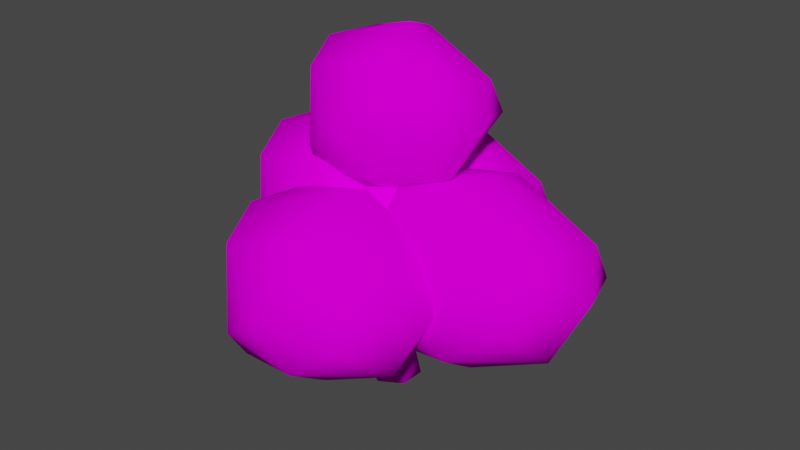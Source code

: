 # Source: Tree_1.blend  (saved by Blender 2.82.7; exported with 4.5.12 LTS)
import bpy
from mathutils import Matrix  # noqa: F401  (used for matrix-valued properties, if any)

bpy.ops.wm.read_factory_settings(use_empty=True)
scene = bpy.context.scene
scene.name = 'Scene'

# ---- collections
col_collection = bpy.data.collections.new('Collection'); scene.collection.children.link(col_collection)

# ---- images (referenced by path relative to the original .blend; pixels are not part of the script)
import os
ASSET_DIR = os.environ.get("B2B_ASSET_DIR", "")  # directory of the original .blend (textures are referenced by path, not embedded)
HERE = os.path.dirname(os.path.abspath(__file__))  # packed textures are extracted next to this script under _unpacked/

def load_image(name, relpath, width, height, colorspace="sRGB"):
    """Load a texture the original file referenced (path relative to the .blend, or extracted next to this script)."""
    p = next((c for c in (os.path.join(HERE, relpath), os.path.join(ASSET_DIR, relpath)) if relpath and os.path.exists(c)), "")
    if p:
        img = bpy.data.images.load(p, check_existing=True)
        img.name = name
    else:  # same state as the original file: an image datablock whose file is absent (Cycles renders it pink)
        img = bpy.data.images.new(name, width, height)
        img.source = "FILE"
        img.filepath = "//" + (relpath or name)
    img.colorspace_settings.name = colorspace
    return img
img_grasstexture_001 = load_image('GrassTexture.001', 'GrassTreeAndStoneTexture.png', 1024, 1024, 'sRGB')

# ---- materials (node trees are filled in below, after node groups)
mat_material_002 = bpy.data.materials.new('Material.002')
mat_material_002.use_transparent_shadow = False

# ---- material node trees
mat_material_002.use_nodes = True; mat_material_002.node_tree.nodes.clear()
_N = mat_material_002.node_tree.nodes; _L = mat_material_002.node_tree.links
n0 = _N.new('ShaderNodeOutputMaterial'); n0.name = 'Material Output'; n0.location = (300, 300)
n1 = _N.new('ShaderNodeBsdfPrincipled'); n1.name = 'Principled BSDF'; n1.location = (10, 300)
n1.distribution = 'GGX'
n1.subsurface_method = 'BURLEY'
n1.inputs[2].default_value = 1.0
n1.inputs[3].default_value = 1.45
n1.inputs[13].default_value = 0.0
n1.inputs[27].default_value = (0.0, 0.0, 0.0, 1.0)
n1.inputs[28].default_value = 1.0
n2 = _N.new('ShaderNodeTexImage'); n2.name = 'Image Texture'; n2.location = (-416, 158)
n2.image = img_grasstexture_001
_L.new(n1.outputs[0], n0.inputs[0])
_L.new(n2.outputs[0], n1.inputs[0])
n0.is_active_output = True

# ---- world
world_world = bpy.data.worlds.new('World'); scene.world = world_world
world_world.use_nodes = True; world_world.node_tree.nodes.clear()
_N = world_world.node_tree.nodes; _L = world_world.node_tree.links
n0 = _N.new('ShaderNodeOutputWorld'); n0.name = 'World Output'; n0.location = (300, 300)
n1 = _N.new('ShaderNodeBackground'); n1.name = 'Background'; n1.location = (10, 300)
n1.inputs[0].default_value = (0.05088, 0.05088, 0.05088, 1.0)
_L.new(n1.outputs[0], n0.inputs[0])
n0.is_active_output = True
world_world.color = (0.05088, 0.05088, 0.05088)
world_world.use_sun_shadow = False
world_world.sun_shadow_jitter_overblur = 0.0

# ---- meshes
me_cylinder_051 = bpy.data.meshes.new('Cylinder.051')
me_cylinder_051.from_pydata([(0.0, 1.0, 0.0), (-1.487e-08, 0.7846, 1.005), (0.866, 0.5, 0.0), (0.679, 0.3923, 1.03), (0.866, -0.5, 0.0), (0.679, -0.3923, 1.03), (-8.742e-08, -1.0, 0.0), (-9.072e-08, -0.7846, 1.005), (-0.866, -0.5, 0.0), (-0.679, -0.3923, 0.9803), (-0.866, 0.5, 0.0), (-0.679, 0.3923, 0.9803), (0.7537, 0.2398, 5.121), (0.3384, 0.4795, 5.126), (0.7537, -0.2398, 5.121), (0.3384, -0.4795, 5.126), (-0.07681, -0.2398, 5.131), (-0.07681, 0.2398, 5.131), (0.2658, 0.1299, 8.621), (0.0423, 0.2598, 8.595), (0.2658, -0.1299, 8.621), (0.0423, -0.2598, 8.595), (-0.1812, -0.1299, 8.568), (-0.1812, 0.1299, 8.568), (0.4895, 0.3937, 3.501), (0.8351, 0.3089, 3.694), (0.6558, 0.1969, 3.203), (0.9741, 0.1545, 3.465), (0.6558, -0.1969, 3.203), (0.9741, -0.1545, 3.465), (0.4895, -0.3937, 3.501), (0.8351, -0.3089, 3.694), (0.3233, -0.1969, 3.798), (0.6961, -0.1545, 3.922), (0.3233, 0.1969, 3.798), (0.6961, 0.1545, 3.922), (2.468, 0.0944, 3.939), (2.39, 0.1888, 4.083), (2.468, -0.0944, 3.939), (2.39, -0.1888, 4.083), (2.312, -0.0944, 4.227), (2.312, 0.0944, 4.227), (3.504, 0.05115, 5.065), (3.452, 0.1023, 5.136), (3.504, -0.05115, 5.065), (3.452, -0.1023, 5.136), (3.4, -0.05115, 5.208), (3.4, 0.05115, 5.208), (-0.05054, -0.3091, 4.593), (-0.3218, -0.2425, 4.745), (-0.1811, -0.1545, 4.36), (-0.4309, -0.1213, 4.565), (-0.1811, 0.1545, 4.36), (-0.4309, 0.1213, 4.565), (-0.05054, 0.3091, 4.593), (-0.3218, 0.2425, 4.745), (0.08001, 0.1545, 4.827), (-0.2127, 0.1213, 4.924), (0.08001, -0.1545, 4.827), (-0.2127, -0.1213, 4.924), (-1.604, -0.07411, 4.937), (-1.542, -0.1482, 5.05), (-1.604, 0.07411, 4.937), (-1.542, 0.1482, 5.05), (-1.481, 0.07411, 5.163), (-1.481, -0.07411, 5.163), (-2.33, -0.04016, 6.04), (-2.265, -0.08031, 6.064), (-2.33, 0.04016, 6.04), (-2.265, 0.08031, 6.064), (-2.2, 0.04016, 6.089), (-2.2, -0.04016, 6.089), (0.5544, 0.1521, 2.389), (0.4522, -0.2647, 2.622), (0.317, -0.04847, 2.03), (0.2659, -0.4323, 2.347), (-0.1578, -0.04847, 2.03), (-0.1067, -0.4323, 2.347), (-0.3952, 0.1521, 2.389), (-0.293, -0.2647, 2.622), (-0.1578, 0.3526, 2.748), (-0.1067, -0.09703, 2.898), (0.317, 0.3526, 2.748), (0.2659, -0.09703, 2.898), (0.1934, -2.234, 2.918), (0.3073, -2.14, 3.092), (-0.03425, -2.234, 2.918), (-0.1481, -2.14, 3.092), (-0.03425, -2.046, 3.265), (0.1934, -2.046, 3.265), (0.1413, -3.483, 4.276), (0.203, -3.42, 4.362), (0.01791, -3.483, 4.276), (-0.04378, -3.42, 4.362), (0.01791, -3.358, 4.449), (0.1413, -3.358, 4.449), (0.1139, 0.1096, 6.572), (0.1698, 0.3374, 6.699), (0.2436, 0.2192, 6.376), (0.2716, 0.429, 6.548), (0.5031, 0.2192, 6.376), (0.4752, 0.429, 6.548), (0.6329, 0.1096, 6.572), (0.577, 0.3374, 6.699), (0.5031, 3.254e-05, 6.768), (0.4752, 0.2458, 6.85), (0.2436, 3.237e-05, 6.768), (0.2716, 0.2458, 6.85), (0.3111, 1.413, 6.861), (0.2489, 1.362, 6.956), (0.4356, 1.413, 6.861), (0.4978, 1.362, 6.956), (0.4356, 1.311, 7.05), (0.3111, 1.311, 7.05), (0.3397, 2.023, 7.786), (0.3059, 1.968, 7.807), (0.4071, 2.023, 7.786), (0.4408, 1.968, 7.807), (0.4071, 1.914, 7.827), (0.3397, 1.914, 7.827), (0.2628, -0.4749, 7.733), (-1.575, -2.531, 9.615), (-0.6399, 2.938, 10.02), (0.7522, -2.411, 9.138), (2.841, -0.4622, 8.991), (0.01559, 1.14, 7.877), (-1.747, -0.009054, 8.179), (-1.867, -1.617, 8.355), (-2.594, 1.3, 9.049), (1.173, 2.205, 9.077), (3.698, 0.0905, 10.89), (3.002, 2.093, 10.6), (-0.06056, -3.019, 10.66), (2.461, -2.29, 10.6), (-2.95, -0.6565, 9.684), (-2.296, 2.218, 10.61), (-3.375, 0.7332, 10.61), (2.754, -0.9806, 12.2), (-1.811, -2.101, 12.27), (-0.3754, 2.605, 12.25), (3.033, 1.277, 11.97), (0.6178, -2.156, 12.8), (0.5213, 0.1794, 13.69), (-2.202, -0.7312, 12.93), (-1.897, 1.304, 12.86), (0.2963, 1.476, 13.23), (0.7578, 2.04, 3.261), (-1.112, -0.05204, 5.177), (-0.1607, 5.512, 5.592), (1.256, 0.06984, 4.691), (3.38, 2.053, 4.542), (0.5063, 3.683, 3.409), (-1.287, 2.514, 3.715), (-1.409, 0.8785, 3.894), (-2.149, 3.846, 4.601), (1.683, 4.766, 4.629), (4.252, 2.615, 6.469), (3.544, 4.653, 6.183), (0.4288, -0.5481, 6.239), (2.994, 0.1935, 6.178), (-2.511, 1.855, 5.247), (-1.846, 4.78, 6.189), (-2.943, 3.269, 6.189), (3.292, 1.526, 7.804), (-1.352, 0.3855, 7.881), (0.1084, 5.173, 7.857), (3.576, 3.823, 7.573), (1.119, 0.3296, 8.422), (1.021, 2.706, 9.318), (-1.75, 1.779, 8.549), (-1.439, 3.85, 8.482), (0.7919, 4.025, 8.855), (3.899, -0.5459, 2.076), (1.681, -3.028, 4.349), (2.81, 3.573, 4.841), (4.49, -2.883, 3.772), (7.01, -0.5306, 3.595), (3.601, 1.403, 2.251), (1.473, 0.01632, 2.615), (1.329, -1.924, 2.827), (0.4509, 1.597, 3.666), (4.997, 2.688, 3.698), (8.045, 0.1365, 5.881), (7.205, 2.554, 5.542), (3.509, -3.616, 5.609), (6.552, -2.736, 5.536), (0.02118, -0.7651, 4.432), (0.8107, 2.704, 5.55), (-0.4912, 0.9122, 5.55), (6.906, -1.156, 7.466), (1.396, -2.509, 7.557), (3.129, 3.171, 7.528), (7.242, 1.569, 7.191), (4.328, -2.575, 8.198), (4.211, 0.2438, 9.261), (0.9244, -0.8553, 8.349), (1.293, 1.601, 8.269), (3.94, 1.808, 8.712), (0.53, -4.296, 2.05), (-1.611, -6.691, 4.243), (-0.5215, -0.3208, 4.719), (1.1, -6.552, 3.687), (3.532, -4.281, 3.516), (0.2421, -2.415, 2.219), (-1.811, -3.754, 2.57), (-1.95, -5.626, 2.775), (-2.798, -2.228, 3.584), (1.59, -1.175, 3.616), (4.531, -3.638, 5.722), (3.72, -1.305, 5.395), (0.1534, -7.259, 5.46), (3.091, -6.41, 5.39), (-3.213, -4.508, 4.324), (-2.451, -1.16, 5.403), (-3.707, -2.889, 5.403), (3.432, -4.885, 7.251), (-1.885, -6.19, 7.339), (-0.2134, -0.7092, 7.312), (3.756, -2.255, 6.986), (0.9434, -6.254, 7.958), (0.8311, -3.534, 8.984), (-2.341, -4.595, 8.104), (-1.985, -2.225, 8.027), (0.569, -2.024, 8.455), (-1.964, -0.3989, 3.299), (-4.051, -2.734, 5.437), (-2.99, 3.477, 5.901), (-1.409, -2.598, 4.895), (0.9628, -0.3845, 4.729), (-2.245, 1.435, 3.464), (-4.247, 0.1301, 3.806), (-4.383, -1.695, 4.006), (-5.209, 1.617, 4.795), (-0.9312, 2.644, 4.825), (1.936, 0.2431, 6.879), (1.146, 2.517, 6.561), (-2.332, -3.288, 6.623), (0.5319, -2.46, 6.555), (-5.613, -0.6051, 5.516), (-4.87, 2.659, 6.567), (-6.095, 0.973, 6.567), (0.8644, -0.9732, 8.37), (-4.319, -2.246, 8.456), (-2.689, 3.098, 8.429), (1.181, 1.591, 8.112), (-1.561, -2.308, 9.059), (-1.671, 0.3441, 10.06), (-4.763, -0.69, 9.201), (-4.417, 1.621, 9.126), (-1.926, 1.816, 9.543)], [], [(0, 1, 3, 2), (2, 3, 5, 4), (4, 5, 7, 6), (6, 7, 9, 8), (3, 1, 13, 12), (8, 9, 11, 10), (10, 11, 1, 0), (0, 2, 4, 6, 8, 10), (13, 17, 23, 19), (7, 5, 14, 15), (1, 11, 17, 13), (9, 7, 15, 16), (5, 3, 12, 14), (11, 9, 16, 17), (18, 19, 23, 22, 21, 20), (16, 15, 21, 22), (14, 12, 18, 20), (17, 16, 22, 23), (15, 14, 20, 21), (12, 13, 19, 18), (24, 25, 27, 26), (26, 27, 29, 28), (28, 29, 31, 30), (30, 31, 33, 32), (27, 25, 37, 36), (32, 33, 35, 34), (34, 35, 25, 24), (24, 26, 28, 30, 32, 34), (37, 41, 47, 43), (31, 29, 38, 39), (25, 35, 41, 37), (33, 31, 39, 40), (29, 27, 36, 38), (35, 33, 40, 41), (42, 43, 47, 46, 45, 44), (40, 39, 45, 46), (38, 36, 42, 44), (41, 40, 46, 47), (39, 38, 44, 45), (36, 37, 43, 42), (48, 49, 51, 50), (50, 51, 53, 52), (52, 53, 55, 54), (54, 55, 57, 56), (51, 49, 61, 60), (56, 57, 59, 58), (58, 59, 49, 48), (48, 50, 52, 54, 56, 58), (61, 65, 71, 67), (55, 53, 62, 63), (49, 59, 65, 61), (57, 55, 63, 64), (53, 51, 60, 62), (59, 57, 64, 65), (66, 67, 71, 70, 69, 68), (64, 63, 69, 70), (62, 60, 66, 68), (65, 64, 70, 71), (63, 62, 68, 69), (60, 61, 67, 66), (72, 73, 75, 74), (74, 75, 77, 76), (76, 77, 79, 78), (78, 79, 81, 80), (75, 73, 85, 84), (80, 81, 83, 82), (82, 83, 73, 72), (72, 74, 76, 78, 80, 82), (85, 89, 95, 91), (79, 77, 86, 87), (73, 83, 89, 85), (81, 79, 87, 88), (77, 75, 84, 86), (83, 81, 88, 89), (90, 91, 95, 94, 93, 92), (88, 87, 93, 94), (86, 84, 90, 92), (89, 88, 94, 95), (87, 86, 92, 93), (84, 85, 91, 90), (96, 97, 99, 98), (98, 99, 101, 100), (100, 101, 103, 102), (102, 103, 105, 104), (99, 97, 109, 108), (104, 105, 107, 106), (106, 107, 97, 96), (96, 98, 100, 102, 104, 106), (109, 113, 119, 115), (103, 101, 110, 111), (97, 107, 113, 109), (105, 103, 111, 112), (101, 99, 108, 110), (107, 105, 112, 113), (114, 115, 119, 118, 117, 116), (112, 111, 117, 118), (110, 108, 114, 116), (113, 112, 118, 119), (111, 110, 116, 117), (108, 109, 115, 114), (120, 127, 126), (120, 126, 125), (121, 123, 132), (122, 128, 135), (124, 130, 133), (142, 140, 145), (140, 139, 145), (145, 144, 142), (145, 139, 144), (144, 143, 142), (143, 141, 142), (143, 138, 141), (141, 137, 142), (137, 140, 142), (131, 139, 140), (122, 135, 139), (135, 144, 139), (136, 143, 144), (136, 134, 143), (134, 138, 143), (121, 132, 138), (132, 141, 138), (133, 137, 141), (133, 130, 137), (130, 140, 137), (131, 122, 139), (131, 129, 122), (135, 136, 144), (135, 128, 136), (128, 134, 136), (134, 121, 138), (134, 127, 121), (132, 133, 141), (132, 123, 133), (123, 124, 133), (130, 131, 140), (130, 124, 131), (124, 129, 131), (125, 122, 129), (125, 128, 122), (125, 126, 128), (126, 134, 128), (126, 127, 134), (124, 125, 129), (124, 120, 125), (127, 123, 121), (127, 120, 123), (120, 124, 123), (146, 153, 152), (146, 152, 151), (147, 149, 158), (148, 154, 161), (150, 156, 159), (168, 166, 171), (166, 165, 171), (171, 170, 168), (171, 165, 170), (170, 169, 168), (169, 167, 168), (169, 164, 167), (167, 163, 168), (163, 166, 168), (157, 165, 166), (148, 161, 165), (161, 170, 165), (162, 169, 170), (162, 160, 169), (160, 164, 169), (147, 158, 164), (158, 167, 164), (159, 163, 167), (159, 156, 163), (156, 166, 163), (157, 148, 165), (157, 155, 148), (161, 162, 170), (161, 154, 162), (154, 160, 162), (160, 147, 164), (160, 153, 147), (158, 159, 167), (158, 149, 159), (149, 150, 159), (156, 157, 166), (156, 150, 157), (150, 155, 157), (151, 148, 155), (151, 154, 148), (151, 152, 154), (152, 160, 154), (152, 153, 160), (150, 151, 155), (150, 146, 151), (153, 149, 147), (153, 146, 149), (146, 150, 149), (172, 179, 178), (172, 178, 177), (173, 175, 184), (174, 180, 187), (176, 182, 185), (194, 192, 197), (192, 191, 197), (197, 196, 194), (197, 191, 196), (196, 195, 194), (195, 193, 194), (195, 190, 193), (193, 189, 194), (189, 192, 194), (183, 191, 192), (174, 187, 191), (187, 196, 191), (188, 195, 196), (188, 186, 195), (186, 190, 195), (173, 184, 190), (184, 193, 190), (185, 189, 193), (185, 182, 189), (182, 192, 189), (183, 174, 191), (183, 181, 174), (187, 188, 196), (187, 180, 188), (180, 186, 188), (186, 173, 190), (186, 179, 173), (184, 185, 193), (184, 175, 185), (175, 176, 185), (182, 183, 192), (182, 176, 183), (176, 181, 183), (177, 174, 181), (177, 180, 174), (177, 178, 180), (178, 186, 180), (178, 179, 186), (176, 177, 181), (176, 172, 177), (179, 175, 173), (179, 172, 175), (172, 176, 175), (198, 205, 204), (198, 204, 203), (199, 201, 210), (200, 206, 213), (202, 208, 211), (220, 218, 223), (218, 217, 223), (223, 222, 220), (223, 217, 222), (222, 221, 220), (221, 219, 220), (221, 216, 219), (219, 215, 220), (215, 218, 220), (209, 217, 218), (200, 213, 217), (213, 222, 217), (214, 221, 222), (214, 212, 221), (212, 216, 221), (199, 210, 216), (210, 219, 216), (211, 215, 219), (211, 208, 215), (208, 218, 215), (209, 200, 217), (209, 207, 200), (213, 214, 222), (213, 206, 214), (206, 212, 214), (212, 199, 216), (212, 205, 199), (210, 211, 219), (210, 201, 211), (201, 202, 211), (208, 209, 218), (208, 202, 209), (202, 207, 209), (203, 200, 207), (203, 206, 200), (203, 204, 206), (204, 212, 206), (204, 205, 212), (202, 203, 207), (202, 198, 203), (205, 201, 199), (205, 198, 201), (198, 202, 201), (224, 231, 230), (224, 230, 229), (225, 227, 236), (226, 232, 239), (228, 234, 237), (246, 244, 249), (244, 243, 249), (249, 248, 246), (249, 243, 248), (248, 247, 246), (247, 245, 246), (247, 242, 245), (245, 241, 246), (241, 244, 246), (235, 243, 244), (226, 239, 243), (239, 248, 243), (240, 247, 248), (240, 238, 247), (238, 242, 247), (225, 236, 242), (236, 245, 242), (237, 241, 245), (237, 234, 241), (234, 244, 241), (235, 226, 243), (235, 233, 226), (239, 240, 248), (239, 232, 240), (232, 238, 240), (238, 225, 242), (238, 231, 225), (236, 237, 245), (236, 227, 237), (227, 228, 237), (234, 235, 244), (234, 228, 235), (228, 233, 235), (229, 226, 233), (229, 232, 226), (229, 230, 232), (230, 238, 232), (230, 231, 238), (228, 229, 233), (228, 224, 229), (231, 227, 225), (231, 224, 227), (224, 228, 227)])
me_cylinder_051.polygons.foreach_set('use_smooth', [True] * 340)
_uv = me_cylinder_051.uv_layers.new(name='UVMap')
_uv.uv.foreach_set('vector', [0.7996, 0.7172, 0.8002, 0.7071, 0.8076, 0.7064, 0.809, 0.7166, 0.8658, 0.266, 0.867, 0.256, 0.8747, 0.256, 0.8756, 0.266, 0.8069, 0.4603, 0.8085, 0.4521, 0.8153, 0.4503, 0.8156, 0.4577, 0.8156, 0.4577, 0.8153, 0.4503, 0.8219, 0.4525, 0.8239, 0.4603, 0.8076, 0.7064, 0.8002, 0.7071, 0.8045, 0.6672, 0.809, 0.6669, 0.8854, 0.2646, 0.886, 0.2552, 0.8937, 0.2552, 0.8951, 0.2646, 0.7924, 0.7155, 0.7945, 0.706, 0.8002, 0.7071, 0.7996, 0.7172, 0.09846, 0.9374, 0.1066, 0.9322, 0.1147, 0.9366, 0.1147, 0.9464, 0.1066, 0.9517, 0.09846, 0.9472, 0.8045, 0.6672, 0.8011, 0.6663, 0.8006, 0.6331, 0.8025, 0.6333, 0.8153, 0.4503, 0.8085, 0.4521, 0.8069, 0.4183, 0.8111, 0.4171, 0.8002, 0.7071, 0.7945, 0.706, 0.8011, 0.6663, 0.8045, 0.6672, 0.8219, 0.4525, 0.8153, 0.4503, 0.8111, 0.4171, 0.8151, 0.4183, 0.8747, 0.256, 0.867, 0.256, 0.8686, 0.2157, 0.8733, 0.2157, 0.8937, 0.2552, 0.886, 0.2552, 0.8861, 0.215, 0.8908, 0.215, 0.8579, 0.7515, 0.8601, 0.7528, 0.8601, 0.7553, 0.8579, 0.7566, 0.8558, 0.7553, 0.8558, 0.7527, 0.8151, 0.4183, 0.8111, 0.4171, 0.8132, 0.3889, 0.8154, 0.3898, 0.8733, 0.2157, 0.8686, 0.2157, 0.8701, 0.1817, 0.8726, 0.1817, 0.8908, 0.215, 0.8861, 0.215, 0.8868, 0.1812, 0.8894, 0.1812, 0.8111, 0.4171, 0.8069, 0.4183, 0.811, 0.3893, 0.8132, 0.3889, 0.809, 0.6669, 0.8045, 0.6672, 0.8025, 0.6333, 0.8049, 0.6329, 0.9633, 0.1559, 0.9637, 0.1599, 0.9613, 0.1607, 0.9602, 0.1569, 0.1513, 0.8362, 0.1514, 0.8331, 0.1542, 0.8337, 0.1549, 0.8369, 0.2204, 0.8315, 0.221, 0.8277, 0.224, 0.828, 0.2243, 0.8316, 0.7738, 0.8983, 0.7749, 0.8947, 0.7769, 0.8958, 0.7765, 0.8996, 0.9613, 0.1607, 0.9637, 0.1599, 0.9609, 0.1752, 0.9594, 0.1756, 0.7765, 0.8996, 0.7769, 0.8958, 0.7799, 0.8957, 0.7802, 0.8994, 0.9668, 0.1561, 0.9665, 0.16, 0.9637, 0.1599, 0.9633, 0.1559, 0.9754, 0.005183, 0.9787, 0.003529, 0.9821, 0.005403, 0.9821, 0.008931, 0.9787, 0.01059, 0.9754, 0.008712, 0.9609, 0.1752, 0.9626, 0.1753, 0.9668, 0.1885, 0.9659, 0.1885, 0.224, 0.828, 0.221, 0.8277, 0.2187, 0.8126, 0.2206, 0.8127, 0.9637, 0.1599, 0.9665, 0.16, 0.9626, 0.1753, 0.9609, 0.1752, 0.7769, 0.8958, 0.7749, 0.8947, 0.776, 0.8791, 0.7773, 0.8797, 0.1542, 0.8337, 0.1514, 0.8331, 0.1532, 0.8185, 0.1549, 0.8189, 0.7799, 0.8957, 0.7769, 0.8958, 0.7773, 0.8797, 0.7791, 0.8796, 0.8652, 0.9688, 0.8647, 0.9681, 0.8653, 0.9674, 0.8663, 0.9675, 0.8668, 0.9681, 0.8662, 0.9688, 0.7773, 0.8797, 0.776, 0.8791, 0.7786, 0.8678, 0.7793, 0.8682, 0.8668, 0.9806, 0.8649, 0.9806, 0.8652, 0.9688, 0.8662, 0.9688, 0.7791, 0.8796, 0.7773, 0.8797, 0.7793, 0.8682, 0.7802, 0.8682, 0.2206, 0.8127, 0.2187, 0.8126, 0.2233, 0.7994, 0.2243, 0.7996, 0.9594, 0.1756, 0.9609, 0.1752, 0.9659, 0.1885, 0.9651, 0.1888, 0.9912, 0.7719, 0.9908, 0.7747, 0.9884, 0.7746, 0.9882, 0.7717, 0.9532, 0.007314, 0.9527, 0.009958, 0.9504, 0.01036, 0.9504, 0.007827, 0.6668, 0.9774, 0.6674, 0.9743, 0.669, 0.9742, 0.6688, 0.9772, 0.6688, 0.9772, 0.669, 0.9742, 0.6713, 0.9743, 0.6718, 0.9772, 0.9884, 0.7746, 0.9908, 0.7747, 0.987, 0.7862, 0.9855, 0.786, 0.9771, 0.7318, 0.977, 0.7346, 0.9747, 0.7346, 0.9741, 0.7317, 0.9741, 0.7317, 0.9747, 0.7346, 0.9731, 0.7357, 0.9721, 0.7332, 0.5754, 0.1141, 0.578, 0.1129, 0.5805, 0.1146, 0.5805, 0.1174, 0.578, 0.1186, 0.5754, 0.117, 0.987, 0.7862, 0.9878, 0.7859, 0.9912, 0.7956, 0.9909, 0.7961, 0.9486, 0.009654, 0.9504, 0.01036, 0.9518, 0.02194, 0.9507, 0.02157, 0.9731, 0.7357, 0.9747, 0.7346, 0.9757, 0.7469, 0.9747, 0.7476, 0.6713, 0.9743, 0.669, 0.9742, 0.6661, 0.9624, 0.6675, 0.9624, 0.9504, 0.01036, 0.9527, 0.009958, 0.9532, 0.0217, 0.9518, 0.02194, 0.9747, 0.7346, 0.977, 0.7346, 0.9771, 0.7469, 0.9757, 0.7469, 0.2704, 0.4871, 0.2704, 0.4864, 0.2711, 0.486, 0.2717, 0.4864, 0.2717, 0.4871, 0.2711, 0.4875, 0.6675, 0.9624, 0.6661, 0.9624, 0.6711, 0.9512, 0.6718, 0.9517, 0.2718, 0.4404, 0.2704, 0.4404, 0.2711, 0.4289, 0.2718, 0.4289, 0.2719, 0.478, 0.2704, 0.478, 0.2711, 0.4694, 0.2719, 0.4694, 0.6661, 0.9624, 0.6651, 0.9625, 0.6708, 0.9508, 0.6711, 0.9512, 0.9855, 0.786, 0.987, 0.7862, 0.9909, 0.7961, 0.9903, 0.7965, 0.2634, 0.6336, 0.2637, 0.6383, 0.2604, 0.6388, 0.2591, 0.634, 0.8074, 0.3507, 0.8028, 0.3501, 0.8028, 0.3465, 0.8074, 0.346, 0.936, 0.3318, 0.9372, 0.327, 0.9406, 0.3275, 0.9403, 0.3323, 0.9403, 0.3323, 0.9406, 0.3275, 0.9434, 0.3277, 0.9439, 0.3324, 0.2604, 0.6388, 0.2637, 0.6383, 0.2601, 0.6571, 0.2581, 0.6573, 0.9911, 0.9224, 0.9918, 0.9184, 0.9954, 0.9184, 0.9958, 0.9224, 0.2672, 0.6333, 0.2666, 0.638, 0.2637, 0.6383, 0.2634, 0.6336, 0.8386, 0.7545, 0.8356, 0.7522, 0.8356, 0.7475, 0.8386, 0.7451, 0.8417, 0.7474, 0.8417, 0.7521, 0.2601, 0.6571, 0.262, 0.657, 0.2672, 0.6736, 0.2662, 0.6738, 0.9406, 0.3275, 0.9372, 0.327, 0.9349, 0.3085, 0.937, 0.3088, 0.2637, 0.6383, 0.2666, 0.638, 0.262, 0.657, 0.2601, 0.6571, 0.9434, 0.3277, 0.9406, 0.3275, 0.937, 0.3088, 0.9388, 0.3088, 0.9665, 0.007384, 0.9702, 0.007384, 0.9692, 0.02215, 0.967, 0.02215, 0.9954, 0.9184, 0.9918, 0.9184, 0.993, 0.9006, 0.9953, 0.9006, 0.5955, 0.1204, 0.5955, 0.1214, 0.5946, 0.1217, 0.5936, 0.1209, 0.5936, 0.1199, 0.5946, 0.1196, 0.9388, 0.3088, 0.937, 0.3088, 0.943, 0.292, 0.9439, 0.2921, 0.04778, 0.9442, 0.05002, 0.9442, 0.04937, 0.962, 0.04815, 0.962, 0.6804, 0.1607, 0.6825, 0.1603, 0.6825, 0.175, 0.6814, 0.1752, 0.937, 0.3088, 0.9349, 0.3085, 0.9419, 0.2917, 0.943, 0.292, 0.2581, 0.6573, 0.2601, 0.6571, 0.2662, 0.6738, 0.2651, 0.674, 0.9904, 0.6462, 0.9904, 0.6487, 0.9887, 0.6486, 0.9882, 0.646, 0.2683, 0.7947, 0.2685, 0.7922, 0.2705, 0.7922, 0.2708, 0.7947, 0.3161, 0.9817, 0.3166, 0.9791, 0.3183, 0.9791, 0.3183, 0.9817, 0.3183, 0.9817, 0.3183, 0.9791, 0.32, 0.9793, 0.3205, 0.9818, 0.9887, 0.6486, 0.9904, 0.6487, 0.9877, 0.6585, 0.9867, 0.6583, 0.1051, 0.6456, 0.1054, 0.643, 0.1074, 0.643, 0.1077, 0.6456, 0.9926, 0.646, 0.9922, 0.6484, 0.9904, 0.6487, 0.9904, 0.6462, 0.847, 0.7528, 0.8492, 0.7515, 0.8514, 0.7528, 0.8514, 0.7553, 0.8492, 0.7566, 0.847, 0.7553, 0.9877, 0.6585, 0.9888, 0.6584, 0.9926, 0.6671, 0.9922, 0.6675, 0.3183, 0.9791, 0.3166, 0.9791, 0.3146, 0.9692, 0.3157, 0.9692, 0.9904, 0.6487, 0.9922, 0.6484, 0.9888, 0.6584, 0.9877, 0.6585, 0.32, 0.9793, 0.3183, 0.9791, 0.3157, 0.9692, 0.3167, 0.9692, 0.2705, 0.7922, 0.2685, 0.7922, 0.2689, 0.782, 0.2702, 0.782, 0.1074, 0.643, 0.1054, 0.643, 0.1058, 0.6323, 0.107, 0.6323, 0.1064, 0.6238, 0.1067, 0.6243, 0.1063, 0.6248, 0.1057, 0.6248, 0.1054, 0.6243, 0.1057, 0.6238, 0.3167, 0.9692, 0.3157, 0.9692, 0.3201, 0.96, 0.3205, 0.9604, 0.2702, 0.782, 0.2689, 0.782, 0.2691, 0.7732, 0.2697, 0.7732, 0.107, 0.6323, 0.1058, 0.6323, 0.1057, 0.6248, 0.1063, 0.6248, 0.3157, 0.9692, 0.3146, 0.9692, 0.3196, 0.9596, 0.3201, 0.96, 0.9867, 0.6583, 0.9877, 0.6585, 0.9922, 0.6675, 0.9917, 0.6678, 0.6598, 0.0632, 0.6623, 0.08589, 0.6489, 0.08079, 0.6598, 0.0632, 0.6489, 0.08079, 0.6443, 0.06134, 0.4206, 0.1875, 0.4423, 0.179, 0.4373, 0.196, 0.6195, 0.06148, 0.6322, 0.08489, 0.6196, 0.07863, 0.8382, 0.02573, 0.8251, 0.04094, 0.8154, 0.01865, 0.204, 0.6485, 0.1817, 0.6389, 0.2082, 0.6376, 0.742, 0.03013, 0.755, 0.06333, 0.7408, 0.05986, 0.2082, 0.6376, 0.2294, 0.643, 0.204, 0.6485, 0.7408, 0.05986, 0.755, 0.06333, 0.7509, 0.07808, 0.2294, 0.643, 0.2294, 0.6625, 0.204, 0.6485, 0.2294, 0.6625, 0.1999, 0.6726, 0.204, 0.6485, 0.2294, 0.6625, 0.2238, 0.6766, 0.1999, 0.6726, 0.1999, 0.6726, 0.1811, 0.6601, 0.204, 0.6485, 0.1811, 0.6601, 0.1817, 0.6389, 0.204, 0.6485, 0.7565, 0.02603, 0.755, 0.06333, 0.742, 0.03013, 0.7764, 0.05755, 0.7747, 0.07402, 0.755, 0.06333, 0.7747, 0.07402, 0.7509, 0.07808, 0.755, 0.06333, 0.724, 0.514, 0.7053, 0.4945, 0.7247, 0.4931, 0.724, 0.514, 0.7112, 0.5251, 0.7053, 0.4945, 0.7112, 0.5251, 0.6924, 0.5029, 0.7053, 0.4945, 0.4206, 0.1875, 0.4373, 0.196, 0.4225, 0.2077, 0.206, 0.6868, 0.1999, 0.6726, 0.2238, 0.6766, 0.1825, 0.6767, 0.1811, 0.6601, 0.1999, 0.6726, 0.8154, 0.01865, 0.8251, 0.04094, 0.8089, 0.03814, 0.8251, 0.04094, 0.8226, 0.05594, 0.8089, 0.03814, 0.7565, 0.02603, 0.7764, 0.05755, 0.755, 0.06333, 0.7565, 0.02603, 0.7764, 0.03682, 0.7764, 0.05755, 0.7369, 0.5135, 0.724, 0.514, 0.7247, 0.4931, 0.7369, 0.5135, 0.7305, 0.5294, 0.724, 0.514, 0.7305, 0.5294, 0.7112, 0.5251, 0.724, 0.514, 0.7112, 0.5251, 0.6913, 0.5295, 0.6924, 0.5029, 0.7112, 0.5251, 0.7022, 0.5404, 0.6913, 0.5295, 0.4373, 0.196, 0.4612, 0.1875, 0.4469, 0.2083, 0.4373, 0.196, 0.4423, 0.179, 0.4612, 0.1875, 0.4423, 0.179, 0.4612, 0.1643, 0.4612, 0.1875, 0.8251, 0.04094, 0.8382, 0.05555, 0.8226, 0.05594, 0.8251, 0.04094, 0.8382, 0.02573, 0.8382, 0.05555, 0.6623, 0.0378, 0.6339, 0.0468, 0.6347, 0.02863, 0.6443, 0.06134, 0.6195, 0.06148, 0.6339, 0.0468, 0.6443, 0.06134, 0.6322, 0.08489, 0.6195, 0.06148, 0.6443, 0.06134, 0.6489, 0.08079, 0.6322, 0.08489, 0.7178, 0.5404, 0.7112, 0.5251, 0.7305, 0.5294, 0.7178, 0.5404, 0.7022, 0.5404, 0.7112, 0.5251, 0.6623, 0.0378, 0.6443, 0.06134, 0.6339, 0.0468, 0.6623, 0.0378, 0.6598, 0.0632, 0.6443, 0.06134, 0.4152, 0.1729, 0.4423, 0.179, 0.4206, 0.1875, 0.4152, 0.1729, 0.4342, 0.1584, 0.4423, 0.179, 0.4342, 0.1584, 0.4612, 0.1643, 0.4423, 0.179, 0.06276, 0.6087, 0.06532, 0.6318, 0.05167, 0.6266, 0.06276, 0.6087, 0.05167, 0.6266, 0.04699, 0.6068, 0.6145, 0.6458, 0.6366, 0.6371, 0.6315, 0.6545, 0.02177, 0.607, 0.03464, 0.6308, 0.0219, 0.6244, 0.8289, 0.7855, 0.8155, 0.801, 0.8056, 0.7783, 0.529, 0.619, 0.5063, 0.6092, 0.5333, 0.6079, 0.6986, 0.6214, 0.7118, 0.6552, 0.6974, 0.6517, 0.5333, 0.6079, 0.5549, 0.6134, 0.529, 0.619, 0.6974, 0.6517, 0.7118, 0.6552, 0.7076, 0.6702, 0.5549, 0.6134, 0.5549, 0.6333, 0.529, 0.619, 0.5549, 0.6333, 0.5249, 0.6435, 0.529, 0.619, 0.5549, 0.6333, 0.5492, 0.6476, 0.5249, 0.6435, 0.5249, 0.6435, 0.5057, 0.6308, 0.529, 0.619, 0.5057, 0.6308, 0.5063, 0.6092, 0.529, 0.619, 0.7134, 0.6173, 0.7118, 0.6552, 0.6986, 0.6214, 0.7336, 0.6493, 0.7319, 0.6661, 0.7118, 0.6552, 0.7319, 0.6661, 0.7076, 0.6702, 0.7118, 0.6552, 0.05641, 0.7063, 0.03738, 0.6864, 0.05709, 0.685, 0.05641, 0.7063, 0.04338, 0.7175, 0.03738, 0.6864, 0.04338, 0.7175, 0.02424, 0.6949, 0.03738, 0.6864, 0.6145, 0.6458, 0.6315, 0.6545, 0.6165, 0.6664, 0.5311, 0.658, 0.5249, 0.6435, 0.5492, 0.6476, 0.5072, 0.6477, 0.5057, 0.6308, 0.5249, 0.6435, 0.8056, 0.7783, 0.8155, 0.801, 0.799, 0.7981, 0.8155, 0.801, 0.8129, 0.8163, 0.799, 0.7981, 0.7134, 0.6173, 0.7336, 0.6493, 0.7118, 0.6552, 0.7134, 0.6173, 0.7336, 0.6282, 0.7336, 0.6493, 0.06958, 0.7057, 0.05641, 0.7063, 0.05709, 0.685, 0.06958, 0.7057, 0.063, 0.7219, 0.05641, 0.7063, 0.063, 0.7219, 0.04338, 0.7175, 0.05641, 0.7063, 0.04338, 0.7175, 0.02319, 0.722, 0.02424, 0.6949, 0.04338, 0.7175, 0.03424, 0.733, 0.02319, 0.722, 0.6315, 0.6545, 0.6559, 0.6459, 0.6413, 0.667, 0.6315, 0.6545, 0.6366, 0.6371, 0.6559, 0.6459, 0.6366, 0.6371, 0.6559, 0.6223, 0.6559, 0.6459, 0.8155, 0.801, 0.8289, 0.8159, 0.8129, 0.8163, 0.8155, 0.801, 0.8289, 0.7855, 0.8289, 0.8159, 0.06532, 0.5829, 0.03643, 0.592, 0.03721, 0.5736, 0.04699, 0.6068, 0.02177, 0.607, 0.03643, 0.592, 0.04699, 0.6068, 0.03464, 0.6308, 0.02177, 0.607, 0.04699, 0.6068, 0.05167, 0.6266, 0.03464, 0.6308, 0.05013, 0.733, 0.04338, 0.7175, 0.063, 0.7219, 0.05013, 0.733, 0.03424, 0.733, 0.04338, 0.7175, 0.06532, 0.5829, 0.04699, 0.6068, 0.03643, 0.592, 0.06532, 0.5829, 0.06276, 0.6087, 0.04699, 0.6068, 0.609, 0.631, 0.6366, 0.6371, 0.6145, 0.6458, 0.609, 0.631, 0.6283, 0.6162, 0.6366, 0.6371, 0.6283, 0.6162, 0.6559, 0.6223, 0.6366, 0.6371, 0.3411, 0.3108, 0.3442, 0.3382, 0.328, 0.332, 0.3411, 0.3108, 0.328, 0.332, 0.3224, 0.3085, 0.4043, 0.4185, 0.4305, 0.4082, 0.4244, 0.4288, 0.2925, 0.3087, 0.3078, 0.337, 0.2927, 0.3294, 0.545, 0.1411, 0.5292, 0.1595, 0.5174, 0.1325, 0.4268, 0.2773, 0.3999, 0.2657, 0.4319, 0.2642, 0.2958, 0.5391, 0.3115, 0.5792, 0.2943, 0.575, 0.4319, 0.2642, 0.4575, 0.2707, 0.4268, 0.2773, 0.2943, 0.575, 0.3115, 0.5792, 0.3065, 0.597, 0.4575, 0.2707, 0.4575, 0.2943, 0.4268, 0.2773, 0.4575, 0.2943, 0.422, 0.3064, 0.4268, 0.2773, 0.4575, 0.2943, 0.4508, 0.3112, 0.422, 0.3064, 0.422, 0.3064, 0.3992, 0.2913, 0.4268, 0.2773, 0.3992, 0.2913, 0.3999, 0.2657, 0.4268, 0.2773, 0.3133, 0.5342, 0.3115, 0.5792, 0.2958, 0.5391, 0.3373, 0.5722, 0.3352, 0.5921, 0.3115, 0.5792, 0.3352, 0.5921, 0.3065, 0.597, 0.3115, 0.5792, 0.06691, 0.4842, 0.04435, 0.4605, 0.06772, 0.4589, 0.06691, 0.4842, 0.05146, 0.4975, 0.04435, 0.4605, 0.05146, 0.4975, 0.02876, 0.4707, 0.04435, 0.4605, 0.4043, 0.4185, 0.4244, 0.4288, 0.4066, 0.4429, 0.4293, 0.3235, 0.422, 0.3064, 0.4508, 0.3112, 0.401, 0.3113, 0.3992, 0.2913, 0.422, 0.3064, 0.5174, 0.1325, 0.5292, 0.1595, 0.5096, 0.1561, 0.5292, 0.1595, 0.5261, 0.1776, 0.5096, 0.1561, 0.3133, 0.5342, 0.3373, 0.5722, 0.3115, 0.5792, 0.3133, 0.5342, 0.3373, 0.5472, 0.3373, 0.5722, 0.08254, 0.4836, 0.06691, 0.4842, 0.06772, 0.4589, 0.08254, 0.4836, 0.07473, 0.5028, 0.06691, 0.4842, 0.07473, 0.5028, 0.05146, 0.4975, 0.06691, 0.4842, 0.05146, 0.4975, 0.02751, 0.5028, 0.02876, 0.4707, 0.05146, 0.4975, 0.04061, 0.5159, 0.02751, 0.5028, 0.4244, 0.4288, 0.4533, 0.4186, 0.4361, 0.4436, 0.4244, 0.4288, 0.4305, 0.4082, 0.4533, 0.4186, 0.4305, 0.4082, 0.4533, 0.3905, 0.4533, 0.4186, 0.5292, 0.1595, 0.545, 0.1771, 0.5261, 0.1776, 0.5292, 0.1595, 0.545, 0.1411, 0.545, 0.1771, 0.3442, 0.2801, 0.3099, 0.291, 0.3108, 0.269, 0.3224, 0.3085, 0.2925, 0.3087, 0.3099, 0.291, 0.3224, 0.3085, 0.3078, 0.337, 0.2925, 0.3087, 0.3224, 0.3085, 0.328, 0.332, 0.3078, 0.337, 0.05946, 0.5159, 0.05146, 0.4975, 0.07473, 0.5028, 0.05946, 0.5159, 0.04061, 0.5159, 0.05146, 0.4975, 0.3442, 0.2801, 0.3224, 0.3085, 0.3099, 0.291, 0.3442, 0.2801, 0.3411, 0.3108, 0.3224, 0.3085, 0.3978, 0.4009, 0.4305, 0.4082, 0.4043, 0.4185, 0.3978, 0.4009, 0.4207, 0.3833, 0.4305, 0.4082, 0.4207, 0.3833, 0.4533, 0.3905, 0.4305, 0.4082, 0.464, 0.07362, 0.467, 0.1, 0.4514, 0.0941, 0.464, 0.07362, 0.4514, 0.0941, 0.446, 0.07145, 0.5142, 0.4162, 0.5395, 0.4063, 0.5336, 0.4262, 0.4171, 0.07161, 0.4319, 0.09888, 0.4173, 0.09158, 0.6369, 0.7223, 0.6216, 0.7401, 0.6103, 0.7141, 0.2117, 0.4325, 0.1858, 0.4213, 0.2166, 0.4198, 0.6078, 0.5046, 0.6229, 0.5433, 0.6064, 0.5392, 0.2166, 0.4198, 0.2414, 0.4261, 0.2117, 0.4325, 0.6064, 0.5392, 0.6229, 0.5433, 0.6181, 0.5605, 0.2414, 0.4261, 0.2414, 0.4489, 0.2117, 0.4325, 0.2414, 0.4489, 0.207, 0.4606, 0.2117, 0.4325, 0.2414, 0.4489, 0.2349, 0.4652, 0.207, 0.4606, 0.207, 0.4606, 0.185, 0.446, 0.2117, 0.4325, 0.185, 0.446, 0.1858, 0.4213, 0.2117, 0.4325, 0.6247, 0.4998, 0.6229, 0.5433, 0.6078, 0.5046, 0.6478, 0.5366, 0.6458, 0.5557, 0.6229, 0.5433, 0.6458, 0.5557, 0.6181, 0.5605, 0.6229, 0.5433, 0.5565, 0.05186, 0.5347, 0.02908, 0.5573, 0.02751, 0.5565, 0.05186, 0.5416, 0.06477, 0.5347, 0.02908, 0.5416, 0.06477, 0.5197, 0.03886, 0.5347, 0.02908, 0.5142, 0.4162, 0.5336, 0.4262, 0.5164, 0.4398, 0.2141, 0.4771, 0.207, 0.4606, 0.2349, 0.4652, 0.1868, 0.4653, 0.185, 0.446, 0.207, 0.4606, 0.6103, 0.7141, 0.6216, 0.7401, 0.6027, 0.7368, 0.6216, 0.7401, 0.6187, 0.7575, 0.6027, 0.7368, 0.6247, 0.4998, 0.6478, 0.5366, 0.6229, 0.5433, 0.6247, 0.4998, 0.6478, 0.5124, 0.6478, 0.5366, 0.5716, 0.05129, 0.5565, 0.05186, 0.5573, 0.02751, 0.5716, 0.05129, 0.564, 0.06981, 0.5565, 0.05186, 0.564, 0.06981, 0.5416, 0.06477, 0.5565, 0.05186, 0.5416, 0.06477, 0.5185, 0.06985, 0.5197, 0.03886, 0.5416, 0.06477, 0.5311, 0.08253, 0.5185, 0.06985, 0.5336, 0.4262, 0.5615, 0.4163, 0.5449, 0.4404, 0.5336, 0.4262, 0.5395, 0.4063, 0.5615, 0.4163, 0.5395, 0.4063, 0.5615, 0.3892, 0.5615, 0.4163, 0.6216, 0.7401, 0.6369, 0.7571, 0.6187, 0.7575, 0.6216, 0.7401, 0.6369, 0.7223, 0.6369, 0.7571, 0.467, 0.04403, 0.4339, 0.05451, 0.4348, 0.03335, 0.446, 0.07145, 0.4171, 0.07161, 0.4339, 0.05451, 0.446, 0.07145, 0.4319, 0.09888, 0.4171, 0.07161, 0.446, 0.07145, 0.4514, 0.0941, 0.4319, 0.09888, 0.5493, 0.08253, 0.5416, 0.06477, 0.564, 0.06981, 0.5493, 0.08253, 0.5311, 0.08253, 0.5416, 0.06477, 0.467, 0.04403, 0.446, 0.07145, 0.4339, 0.05451, 0.467, 0.04403, 0.464, 0.07362, 0.446, 0.07145, 0.5079, 0.3992, 0.5395, 0.4063, 0.5142, 0.4162, 0.5079, 0.3992, 0.53, 0.3823, 0.5395, 0.4063, 0.53, 0.3823, 0.5615, 0.3892, 0.5395, 0.4063, 0.3428, 0.4445, 0.3457, 0.4702, 0.3305, 0.4645, 0.3428, 0.4445, 0.3305, 0.4645, 0.3253, 0.4424, 0.5134, 0.531, 0.538, 0.5213, 0.5323, 0.5406, 0.2971, 0.4425, 0.3115, 0.4691, 0.2972, 0.462, 0.7293, 0.7259, 0.7144, 0.7432, 0.7033, 0.7179, 0.4235, 0.514, 0.3982, 0.5031, 0.4283, 0.5016, 0.3916, 0.6196, 0.4064, 0.6573, 0.3902, 0.6534, 0.4283, 0.5016, 0.4524, 0.5078, 0.4235, 0.514, 0.3902, 0.6534, 0.4064, 0.6573, 0.4017, 0.6741, 0.4524, 0.5078, 0.4524, 0.53, 0.4235, 0.514, 0.4524, 0.53, 0.4189, 0.5414, 0.4235, 0.514, 0.4524, 0.53, 0.446, 0.5459, 0.4189, 0.5414, 0.4189, 0.5414, 0.3975, 0.5272, 0.4235, 0.514, 0.3975, 0.5272, 0.3982, 0.5031, 0.4235, 0.514, 0.4081, 0.615, 0.4064, 0.6573, 0.3916, 0.6196, 0.4307, 0.6508, 0.4287, 0.6695, 0.4064, 0.6573, 0.4287, 0.6695, 0.4017, 0.6741, 0.4064, 0.6573, 0.2198, 0.5563, 0.1986, 0.5341, 0.2206, 0.5325, 0.2198, 0.5563, 0.2053, 0.5689, 0.1986, 0.5341, 0.2053, 0.5689, 0.1839, 0.5436, 0.1986, 0.5341, 0.5134, 0.531, 0.5323, 0.5406, 0.5155, 0.5539, 0.4258, 0.5575, 0.4189, 0.5414, 0.446, 0.5459, 0.3991, 0.546, 0.3975, 0.5272, 0.4189, 0.5414, 0.7033, 0.7179, 0.7144, 0.7432, 0.6959, 0.74, 0.7144, 0.7432, 0.7115, 0.7602, 0.6959, 0.74, 0.4081, 0.615, 0.4307, 0.6508, 0.4064, 0.6573, 0.4081, 0.615, 0.4307, 0.6272, 0.4307, 0.6508, 0.2345, 0.5557, 0.2198, 0.5563, 0.2206, 0.5325, 0.2345, 0.5557, 0.2272, 0.5738, 0.2198, 0.5563, 0.2272, 0.5738, 0.2053, 0.5689, 0.2198, 0.5563, 0.2053, 0.5689, 0.1828, 0.5738, 0.1839, 0.5436, 0.2053, 0.5689, 0.1951, 0.5862, 0.1828, 0.5738, 0.5323, 0.5406, 0.5595, 0.531, 0.5433, 0.5546, 0.5323, 0.5406, 0.538, 0.5213, 0.5595, 0.531, 0.538, 0.5213, 0.5595, 0.5046, 0.5595, 0.531, 0.7144, 0.7432, 0.7293, 0.7598, 0.7115, 0.7602, 0.7144, 0.7432, 0.7293, 0.7259, 0.7293, 0.7598, 0.3457, 0.4156, 0.3135, 0.4259, 0.3143, 0.4052, 0.3253, 0.4424, 0.2971, 0.4425, 0.3135, 0.4259, 0.3253, 0.4424, 0.3115, 0.4691, 0.2971, 0.4425, 0.3253, 0.4424, 0.3305, 0.4645, 0.3115, 0.4691, 0.2128, 0.5862, 0.2053, 0.5689, 0.2272, 0.5738, 0.2128, 0.5862, 0.1951, 0.5862, 0.2053, 0.5689, 0.3457, 0.4156, 0.3253, 0.4424, 0.3135, 0.4259, 0.3457, 0.4156, 0.3428, 0.4445, 0.3253, 0.4424, 0.5072, 0.5144, 0.538, 0.5213, 0.5134, 0.531, 0.5072, 0.5144, 0.5288, 0.4979, 0.538, 0.5213, 0.5288, 0.4979, 0.5595, 0.5046, 0.538, 0.5213])
me_cylinder_051.materials.append(mat_material_002)
me_cylinder_051.use_remesh_fix_poles = True
me_cylinder_051.use_remesh_preserve_attributes = False
me_cylinder_051.use_mirror_vertex_groups = False
me_cylinder_051.use_paint_bone_selection = False
me_cylinder_051.use_paint_mask = True
me_cylinder_051.update()

# ---- objects
ob_cylinder_007 = bpy.data.objects.new('Cylinder.007', me_cylinder_051)

# ---- transforms, parenting, visibility, modifiers, constraints
ob_cylinder_007.location = (0.0, 0.0, 0.0)
ob_cylinder_007.scale = (1.306, 1.306, 1.306)
ob_cylinder_007.lineart.crease_threshold = 0.0

# ---- collection membership
col_collection.objects.link(ob_cylinder_007)

# ---- scene / render settings (as saved in the file)
scene.frame_start = 1; scene.frame_end = 250; scene.frame_set(1)
scene.render.engine = 'BLENDER_EEVEE_NEXT'
scene.cycles.use_denoising = False
scene.cycles.samples = 128
scene.cycles.sampling_pattern = 'TABULATED_SOBOL'
scene.cycles.use_adaptive_sampling = False
scene.cycles.use_light_tree = False
scene.view_settings.view_transform = 'Filmic'
bpy.context.view_layer.update()

# ---- added for rendering (the .blend has no active camera and no usable light): camera, sun
cam_auto = bpy.data.cameras.new('AutoCamera')
cam_auto.lens = 50.0
cam_auto.sensor_width = 36.0
cam_auto.clip_end = 1000.0
ob_auto_camera = bpy.data.objects.new('AutoCamera', cam_auto)
scene.collection.objects.link(ob_auto_camera)
ob_auto_camera.location = (29.6182, -35.1548, 31.6122)
ob_auto_camera.rotation_euler = (1.09748, -7.21219e-08, 0.694738)
scene.camera = ob_auto_camera
light_auto_sun = bpy.data.lights.new('AutoSun', 'SUN')
light_auto_sun.energy = 3.0
light_auto_sun.angle = 0.0523599
ob_auto_sun = bpy.data.objects.new('AutoSun', light_auto_sun)
scene.collection.objects.link(ob_auto_sun)
ob_auto_sun.rotation_euler = (0.872665, 0.174533, 0.523599)
bpy.context.view_layer.update()
